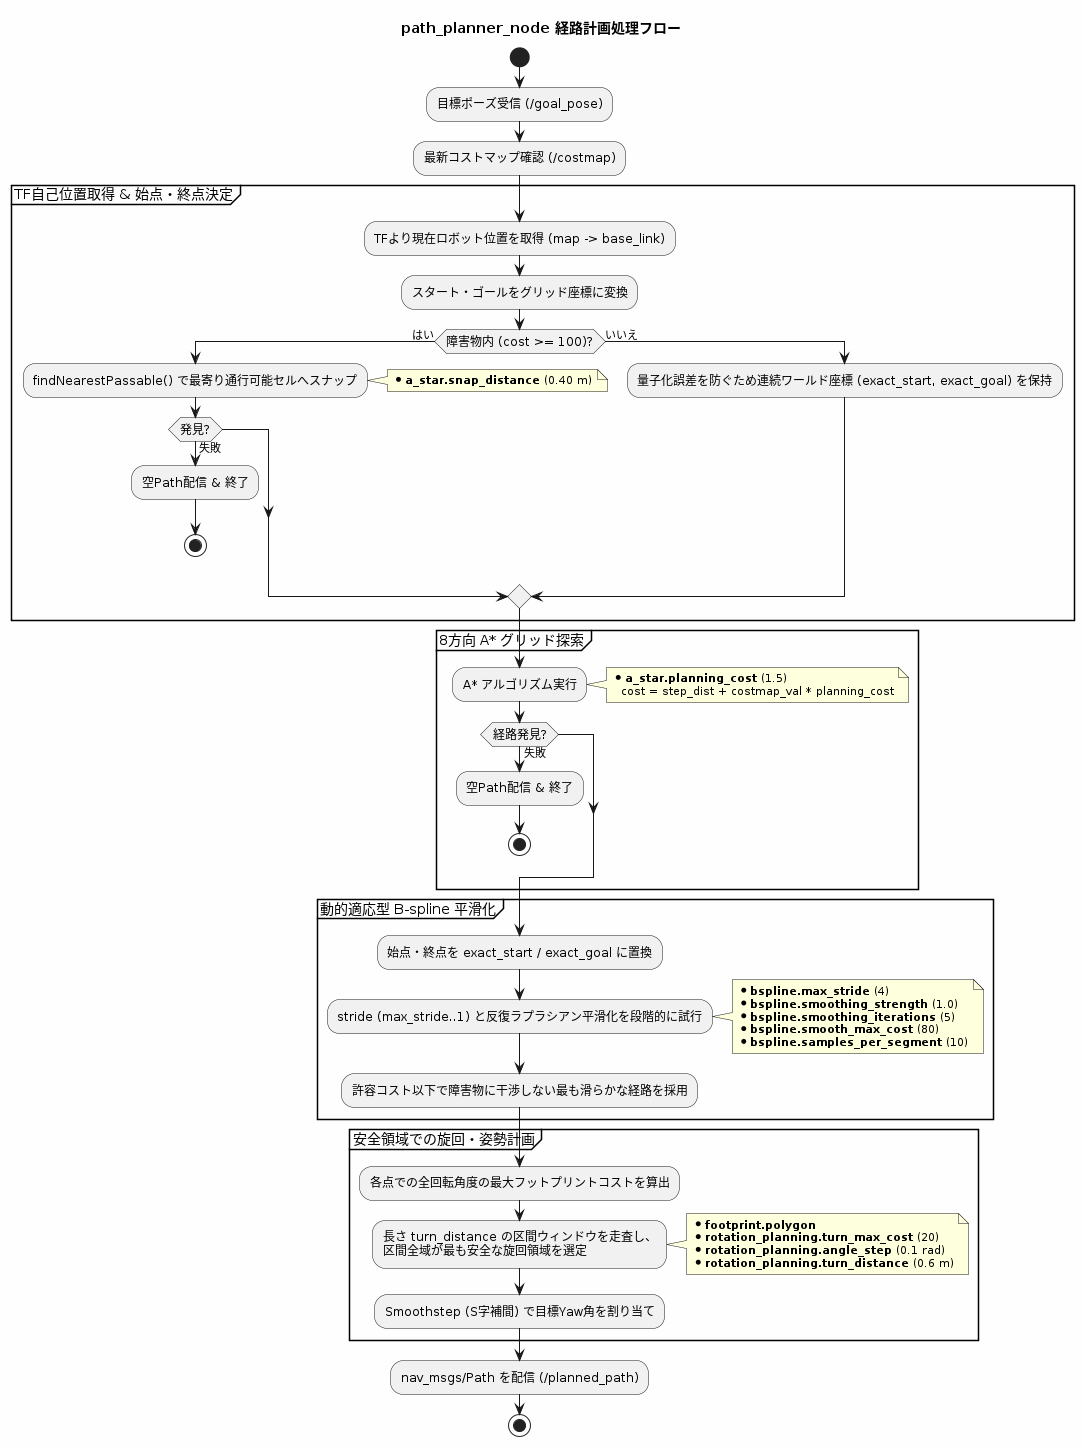

The diagram above was rendered by PlantUML. Its source (embedded in the PNG):
@startuml path_planner_flow
skinparam backgroundColor #FEFEFE
skinparam activityFontSize 12
skinparam noteFontSize 11

title path_planner_node 経路計画処理フロー

start

:目標ポーズ受信 (/goal_pose);
:最新コストマップ確認 (/costmap);

partition "TF自己位置取得 & 始点・終点決定" {
    :TFより現在ロボット位置を取得 (map -> base_link);
    :スタート・ゴールをグリッド座標に変換;
    if (障害物内 (cost >= 100)?) then (はい)
        :findNearestPassable() で最寄り通行可能セルへスナップ;
        note right
          * <b>a_star.snap_distance</b> (0.40 m)
        end note
        if (発見?) then (失敗)
            :空Path配信 & 終了;
            stop
        endif
    else (いいえ)
        :量子化誤差を防ぐため連続ワールド座標 (exact_start, exact_goal) を保持;
    endif
}

partition "8方向 A* グリッド探索" {
    :A* アルゴリズム実行;
    note right
      * <b>a_star.planning_cost</b> (1.5)
        cost = step_dist + costmap_val * planning_cost
    end note
    if (経路発見?) then (失敗)
        :空Path配信 & 終了;
        stop
    endif
}

partition "動的適応型 B-spline 平滑化" {
    :始点・終点を exact_start / exact_goal に置換;
    :stride (max_stride..1) と反復ラプラシアン平滑化を段階的に試行;
    note right
      * <b>bspline.max_stride</b> (4)
      * <b>bspline.smoothing_strength</b> (1.0)
      * <b>bspline.smoothing_iterations</b> (5)
      * <b>bspline.smooth_max_cost</b> (80)
      * <b>bspline.samples_per_segment</b> (10)
    end note
    :許容コスト以下で障害物に干渉しない最も滑らかな経路を採用;
}

partition "安全領域での旋回・姿勢計画" {
    :各点での全回転角度の最大フットプリントコストを算出;
    :長さ turn_distance の区間ウィンドウを走査し、\n区間全域が最も安全な旋回領域を選定;
    note right
      * <b>footprint.polygon</b>
      * <b>rotation_planning.turn_max_cost</b> (20)
      * <b>rotation_planning.angle_step</b> (0.1 rad)
      * <b>rotation_planning.turn_distance</b> (0.6 m)
    end note
    :Smoothstep (S字補間) で目標Yaw角を割り当て;
}

:nav_msgs/Path を配信 (/planned_path);

stop

@enduml